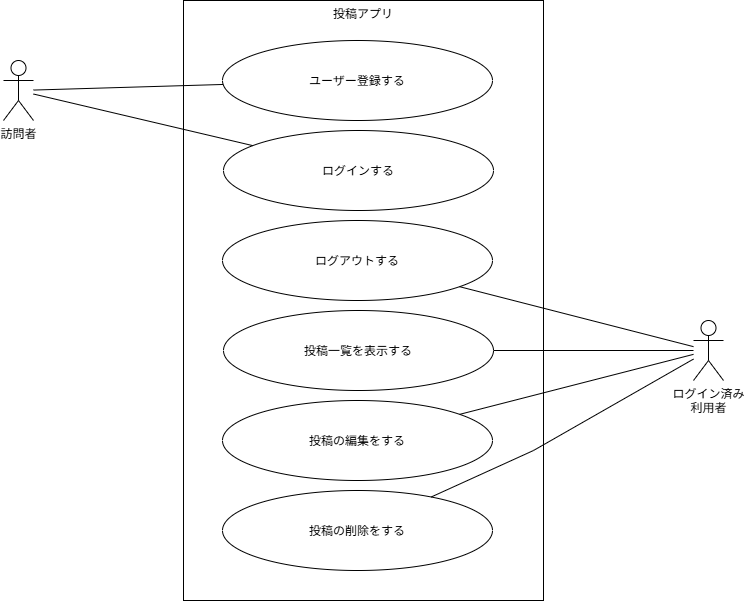

The diagram above was exported from draw.io. Its source (the exported page's mxGraphModel, read from the mxfile embedded in the PNG):
<mxGraphModel dx="934" dy="635" grid="1" gridSize="10" guides="1" tooltips="1" connect="1" arrows="1" fold="1" page="1" pageScale="1" pageWidth="827" pageHeight="1169" math="0" shadow="0">
  <root>
    <mxCell id="0" />
    <mxCell id="1" parent="0" />
    <mxCell id="ca9clde7SK0IxQPjXlHr-1" parent="1" style="shape=umlActor;verticalLabelPosition=bottom;verticalAlign=top;html=1;outlineConnect=0;" value="訪問者" vertex="1">
      <mxGeometry height="60" width="30" x="60" y="150" as="geometry" />
    </mxCell>
    <mxCell id="ca9clde7SK0IxQPjXlHr-2" parent="1" style="shape=umlActor;verticalLabelPosition=bottom;verticalAlign=top;html=1;outlineConnect=0;" value="ログイン済み&lt;div&gt;利用者&lt;/div&gt;" vertex="1">
      <mxGeometry height="60" width="30" x="750" y="410" as="geometry" />
    </mxCell>
    <mxCell id="ca9clde7SK0IxQPjXlHr-3" parent="1" style="rounded=0;whiteSpace=wrap;html=1;verticalAlign=top;" value="投稿アプリ" vertex="1">
      <mxGeometry height="600" width="360" x="240" y="90" as="geometry" />
    </mxCell>
    <mxCell id="ca9clde7SK0IxQPjXlHr-4" parent="1" style="ellipse;whiteSpace=wrap;html=1;shapeInside=1;" value="ユーザー登録する&lt;div&gt;&lt;br/&gt;&lt;/div&gt;" vertex="1">
      <mxGeometry height="80" width="270" x="279" y="130" as="geometry" />
    </mxCell>
    <mxCell id="ca9clde7SK0IxQPjXlHr-5" parent="1" style="ellipse;whiteSpace=wrap;html=1;shapeInside=1;" value="&lt;span style=&quot;background-color: transparent; color: light-dark(rgb(0, 0, 0), rgb(255, 255, 255));&quot;&gt;ログインする&lt;/span&gt;" vertex="1">
      <mxGeometry height="80" width="270" x="280" y="220" as="geometry" />
    </mxCell>
    <mxCell id="ca9clde7SK0IxQPjXlHr-6" parent="1" style="ellipse;whiteSpace=wrap;html=1;shapeInside=1;" value="ログアウトする" vertex="1">
      <mxGeometry height="80" width="270" x="279" y="310" as="geometry" />
    </mxCell>
    <mxCell id="ca9clde7SK0IxQPjXlHr-7" parent="1" style="ellipse;whiteSpace=wrap;html=1;shapeInside=1;" value="投稿一覧を表示する" vertex="1">
      <mxGeometry height="80" width="270" x="280" y="400" as="geometry" />
    </mxCell>
    <mxCell id="ca9clde7SK0IxQPjXlHr-8" parent="1" style="ellipse;whiteSpace=wrap;html=1;shapeInside=1;" value="投稿の編集をする" vertex="1">
      <mxGeometry height="80" width="270" x="279" y="490" as="geometry" />
    </mxCell>
    <mxCell id="ca9clde7SK0IxQPjXlHr-9" parent="1" style="ellipse;whiteSpace=wrap;html=1;shapeInside=1;" value="投稿の削除をする" vertex="1">
      <mxGeometry height="80" width="270" x="279" y="580" as="geometry" />
    </mxCell>
    <mxCell id="ca9clde7SK0IxQPjXlHr-10" edge="1" parent="1" source="ca9clde7SK0IxQPjXlHr-1" style="endArrow=none;html=1;rounded=0;" target="ca9clde7SK0IxQPjXlHr-4" value="">
      <mxGeometry height="50" relative="1" width="50" as="geometry">
        <mxPoint x="450" y="360" as="sourcePoint" />
        <mxPoint x="500" y="310" as="targetPoint" />
      </mxGeometry>
    </mxCell>
    <mxCell id="ca9clde7SK0IxQPjXlHr-11" edge="1" parent="1" source="ca9clde7SK0IxQPjXlHr-1" style="endArrow=none;html=1;rounded=0;" target="ca9clde7SK0IxQPjXlHr-5" value="">
      <mxGeometry height="50" relative="1" width="50" as="geometry">
        <mxPoint x="450" y="360" as="sourcePoint" />
        <mxPoint x="500" y="310" as="targetPoint" />
      </mxGeometry>
    </mxCell>
    <mxCell id="ca9clde7SK0IxQPjXlHr-12" edge="1" parent="1" source="ca9clde7SK0IxQPjXlHr-8" style="endArrow=none;html=1;rounded=0;" target="ca9clde7SK0IxQPjXlHr-2" value="">
      <mxGeometry height="50" relative="1" width="50" as="geometry">
        <mxPoint x="650" y="585" as="sourcePoint" />
        <mxPoint x="700" y="535" as="targetPoint" />
      </mxGeometry>
    </mxCell>
    <mxCell id="ca9clde7SK0IxQPjXlHr-13" edge="1" parent="1" source="ca9clde7SK0IxQPjXlHr-7" style="endArrow=none;html=1;rounded=0;" target="ca9clde7SK0IxQPjXlHr-2" value="">
      <mxGeometry height="50" relative="1" width="50" as="geometry">
        <mxPoint x="600" y="450" as="sourcePoint" />
        <mxPoint x="650" y="400" as="targetPoint" />
      </mxGeometry>
    </mxCell>
    <mxCell id="ca9clde7SK0IxQPjXlHr-14" edge="1" parent="1" source="ca9clde7SK0IxQPjXlHr-2" style="endArrow=none;html=1;rounded=0;" target="ca9clde7SK0IxQPjXlHr-6" value="">
      <mxGeometry height="50" relative="1" width="50" as="geometry">
        <Array as="points" />
        <mxPoint x="450" y="360" as="sourcePoint" />
        <mxPoint x="670" y="450" as="targetPoint" />
      </mxGeometry>
    </mxCell>
    <mxCell id="ca9clde7SK0IxQPjXlHr-15" edge="1" parent="1" source="ca9clde7SK0IxQPjXlHr-9" style="endArrow=none;html=1;rounded=0;" target="ca9clde7SK0IxQPjXlHr-2" value="">
      <mxGeometry height="50" relative="1" width="50" as="geometry">
        <Array as="points">
          <mxPoint x="590" y="540" />
        </Array>
        <mxPoint x="620" y="570" as="sourcePoint" />
        <mxPoint x="670" y="520" as="targetPoint" />
      </mxGeometry>
    </mxCell>
  </root>
</mxGraphModel>